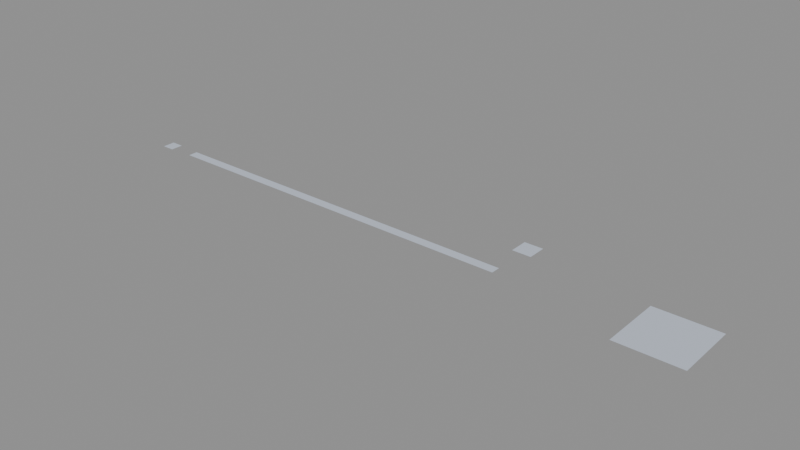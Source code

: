 # Source: LVL_ORB_005_StyxWreck.blend  (saved by Blender 4.2.66; exported with 4.5.12 LTS)
import bpy
from mathutils import Matrix  # noqa: F401  (used for matrix-valued properties, if any)

bpy.ops.wm.read_factory_settings(use_empty=True)
scene = bpy.context.scene
scene.name = 'LVL_ORB_005_StyxWreck'

# ---- collections
col_lvl_orb_005_styxwreck = bpy.data.collections.new('LVL_ORB_005_StyxWreck'); scene.collection.children.link(col_lvl_orb_005_styxwreck)
col_lvl_orb_005_styxwreck_blockout = bpy.data.collections.new('LVL_ORB_005_StyxWreck_Blockout'); col_lvl_orb_005_styxwreck.children.link(col_lvl_orb_005_styxwreck_blockout)
col_lvl_orb_005_styxwreck_terrain = bpy.data.collections.new('LVL_ORB_005_StyxWreck_Terrain'); col_lvl_orb_005_styxwreck.children.link(col_lvl_orb_005_styxwreck_terrain)
col_lvl_orb_005_styxwreck_markers = bpy.data.collections.new('LVL_ORB_005_StyxWreck_Markers'); col_lvl_orb_005_styxwreck.children.link(col_lvl_orb_005_styxwreck_markers)
col_lvl_orb_005_styxwreck_volumes = bpy.data.collections.new('LVL_ORB_005_StyxWreck_Volumes'); col_lvl_orb_005_styxwreck.children.link(col_lvl_orb_005_styxwreck_volumes)
col_lvl_orb_005_styxwreck_splines = bpy.data.collections.new('LVL_ORB_005_StyxWreck_Splines'); col_lvl_orb_005_styxwreck.children.link(col_lvl_orb_005_styxwreck_splines)
col_lvl_orb_005_styxwreck_cameras = bpy.data.collections.new('LVL_ORB_005_StyxWreck_Cameras'); col_lvl_orb_005_styxwreck.children.link(col_lvl_orb_005_styxwreck_cameras)
col_lvl_orb_005_styxwreck_reference = bpy.data.collections.new('LVL_ORB_005_StyxWreck_Reference'); col_lvl_orb_005_styxwreck.children.link(col_lvl_orb_005_styxwreck_reference)

# ---- materials (node trees are filled in below, after node groups)
mat_mi_blockout_orb = bpy.data.materials.new('MI_Blockout_ORB')
mat_mi_blockout_orb.diffuse_color = (0.55, 0.6, 0.7, 1.0)

# ---- material node trees

# ---- cameras
cam_cam_c08_map = bpy.data.cameras.new('CAM_C08_Map')
cam_cam_c08_map.clip_end = 8800.0

# ---- meshes
me_blk_drillwoundentry_floor = bpy.data.meshes.new('BLK_DrillWoundEntry_Floor')
me_blk_drillwoundentry_floor.from_pydata([(-20.0, -20.0, -0.1), (-20.0, -20.0, 0.1), (-20.0, 20.0, -0.1), (-20.0, 20.0, 0.1), (20.0, -20.0, -0.1), (20.0, -20.0, 0.1), (20.0, 20.0, -0.1), (20.0, 20.0, 0.1)], [], [(0, 1, 3, 2), (2, 3, 7, 6), (6, 7, 5, 4), (4, 5, 1, 0), (2, 6, 4, 0), (7, 3, 1, 5)])
me_blk_drillwoundentry_floor.materials.append(mat_mi_blockout_orb)
me_blk_drillwoundentry_floor.update()
me_blk_ribcorridors_floor = bpy.data.meshes.new('BLK_RibCorridors_Floor')
me_blk_ribcorridors_floor.from_pydata([(-600.0, -15.0, -0.1), (-600.0, -15.0, 0.1), (-600.0, 15.0, -0.1), (-600.0, 15.0, 0.1), (600.0, -15.0, -0.1), (600.0, -15.0, 0.1), (600.0, 15.0, -0.1), (600.0, 15.0, 0.1)], [], [(0, 1, 3, 2), (2, 3, 7, 6), (6, 7, 5, 4), (4, 5, 1, 0), (2, 6, 4, 0), (7, 3, 1, 5)])
me_blk_ribcorridors_floor.materials.append(mat_mi_blockout_orb)
me_blk_ribcorridors_floor.update()
me_blk_glyphchambersx3_floor = bpy.data.meshes.new('BLK_GlyphChambersX3_Floor')
me_blk_glyphchambersx3_floor.from_pydata([(-30.0, -30.0, -0.1), (-30.0, -30.0, 0.1), (-30.0, 30.0, -0.1), (-30.0, 30.0, 0.1), (30.0, -30.0, -0.1), (30.0, -30.0, 0.1), (30.0, 30.0, -0.1), (30.0, 30.0, 0.1)], [], [(0, 1, 3, 2), (2, 3, 7, 6), (6, 7, 5, 4), (4, 5, 1, 0), (2, 6, 4, 0), (7, 3, 1, 5)])
me_blk_glyphchambersx3_floor.materials.append(mat_mi_blockout_orb)
me_blk_glyphchambersx3_floor.update()
me_blk_heartchamber_floor = bpy.data.meshes.new('BLK_HeartChamber_Floor')
me_blk_heartchamber_floor.from_pydata([(-100.0, -100.0, -0.1), (-100.0, -100.0, 0.1), (-100.0, 100.0, -0.1), (-100.0, 100.0, 0.1), (100.0, -100.0, -0.1), (100.0, -100.0, 0.1), (100.0, 100.0, -0.1), (100.0, 100.0, 0.1)], [], [(0, 1, 3, 2), (2, 3, 7, 6), (6, 7, 5, 4), (4, 5, 1, 0), (2, 6, 4, 0), (7, 3, 1, 5)])
me_blk_heartchamber_floor.materials.append(mat_mi_blockout_orb)
me_blk_heartchamber_floor.update()
me_vol_room_drillwoundentry = bpy.data.meshes.new('VOL_Room_DrillWoundEntry')
me_vol_room_drillwoundentry.from_pydata([(-20.0, -20.0, -20.0), (-20.0, -20.0, 20.0), (-20.0, 20.0, -20.0), (-20.0, 20.0, 20.0), (20.0, -20.0, -20.0), (20.0, -20.0, 20.0), (20.0, 20.0, -20.0), (20.0, 20.0, 20.0)], [], [(0, 1, 3, 2), (2, 3, 7, 6), (6, 7, 5, 4), (4, 5, 1, 0), (2, 6, 4, 0), (7, 3, 1, 5)])
me_vol_room_drillwoundentry.update()
me_vol_room_ribcorridors = bpy.data.meshes.new('VOL_Room_RibCorridors')
me_vol_room_ribcorridors.from_pydata([(-600.0, -15.0, -15.0), (-600.0, -15.0, 15.0), (-600.0, 15.0, -15.0), (-600.0, 15.0, 15.0), (600.0, -15.0, -15.0), (600.0, -15.0, 15.0), (600.0, 15.0, -15.0), (600.0, 15.0, 15.0)], [], [(0, 1, 3, 2), (2, 3, 7, 6), (6, 7, 5, 4), (4, 5, 1, 0), (2, 6, 4, 0), (7, 3, 1, 5)])
me_vol_room_ribcorridors.update()
me_vol_room_glyphchambersx3 = bpy.data.meshes.new('VOL_Room_GlyphChambersX3')
me_vol_room_glyphchambersx3.from_pydata([(-30.0, -30.0, -20.0), (-30.0, -30.0, 20.0), (-30.0, 30.0, -20.0), (-30.0, 30.0, 20.0), (30.0, -30.0, -20.0), (30.0, -30.0, 20.0), (30.0, 30.0, -20.0), (30.0, 30.0, 20.0)], [], [(0, 1, 3, 2), (2, 3, 7, 6), (6, 7, 5, 4), (4, 5, 1, 0), (2, 6, 4, 0), (7, 3, 1, 5)])
me_vol_room_glyphchambersx3.update()
me_vol_room_heartchamber = bpy.data.meshes.new('VOL_Room_HeartChamber')
me_vol_room_heartchamber.from_pydata([(-100.0, -100.0, -100.0), (-100.0, -100.0, 100.0), (-100.0, 100.0, -100.0), (-100.0, 100.0, 100.0), (100.0, -100.0, -100.0), (100.0, -100.0, 100.0), (100.0, 100.0, -100.0), (100.0, 100.0, 100.0)], [], [(0, 1, 3, 2), (2, 3, 7, 6), (6, 7, 5, 4), (4, 5, 1, 0), (2, 6, 4, 0), (7, 3, 1, 5)])
me_vol_room_heartchamber.update()
me_trg_m2_07_jumpcore = bpy.data.meshes.new('TRG_M2_07_JumpCore')
me_trg_m2_07_jumpcore.from_pydata([(-2.0, -2.0, -1.5), (-2.0, -2.0, 1.5), (-2.0, 2.0, -1.5), (-2.0, 2.0, 1.5), (2.0, -2.0, -1.5), (2.0, -2.0, 1.5), (2.0, 2.0, -1.5), (2.0, 2.0, 1.5)], [], [(0, 1, 3, 2), (2, 3, 7, 6), (6, 7, 5, 4), (4, 5, 1, 0), (2, 6, 4, 0), (7, 3, 1, 5)])
me_trg_m2_07_jumpcore.update()
me_ref_bounds = bpy.data.meshes.new('REF_Bounds')
me_ref_bounds.from_pydata([(-1100.0, -450.0, -450.0), (-1100.0, -450.0, 450.0), (-1100.0, 450.0, -450.0), (-1100.0, 450.0, 450.0), (1100.0, -450.0, -450.0), (1100.0, -450.0, 450.0), (1100.0, 450.0, -450.0), (1100.0, 450.0, 450.0)], [], [(0, 1, 3, 2), (2, 3, 7, 6), (6, 7, 5, 4), (4, 5, 1, 0), (2, 6, 4, 0), (7, 3, 1, 5)])
me_ref_bounds.update()
me_ref_human_1p8m = bpy.data.meshes.new('REF_Human_1p8m')
me_ref_human_1p8m.from_pydata([(0.0, 0.3, -0.9), (0.0, 0.3, 0.9), (0.15, 0.2598, -0.9), (0.15, 0.2598, 0.9), (0.2598, 0.15, -0.9), (0.2598, 0.15, 0.9), (0.3, 0.0, -0.9), (0.3, 0.0, 0.9), (0.2598, -0.15, -0.9), (0.2598, -0.15, 0.9), (0.15, -0.2598, -0.9), (0.15, -0.2598, 0.9), (0.0, -0.3, -0.9), (0.0, -0.3, 0.9), (-0.15, -0.2598, -0.9), (-0.15, -0.2598, 0.9), (-0.2598, -0.15, -0.9), (-0.2598, -0.15, 0.9), (-0.3, 0.0, -0.9), (-0.3, 0.0, 0.9), (-0.2598, 0.15, -0.9), (-0.2598, 0.15, 0.9), (-0.15, 0.2598, -0.9), (-0.15, 0.2598, 0.9)], [], [(0, 1, 3, 2), (2, 3, 5, 4), (4, 5, 7, 6), (6, 7, 9, 8), (8, 9, 11, 10), (10, 11, 13, 12), (12, 13, 15, 14), (14, 15, 17, 16), (16, 17, 19, 18), (18, 19, 21, 20), (3, 1, 23, 21, 19, 17, 15, 13, 11, 9, 7, 5), (20, 21, 23, 22), (22, 23, 1, 0), (0, 2, 4, 6, 8, 10, 12, 14, 16, 18, 20, 22)])
me_ref_human_1p8m.update()

# ---- objects
ob_lvl_orb_005_styxwreck = bpy.data.objects.new('LVL_ORB_005_StyxWreck', None)
ob_blk_drillwoundentry_floor = bpy.data.objects.new('BLK_DrillWoundEntry_Floor', me_blk_drillwoundentry_floor)
ob_blk_ribcorridors_floor = bpy.data.objects.new('BLK_RibCorridors_Floor', me_blk_ribcorridors_floor)
ob_blk_glyphchambersx3_floor = bpy.data.objects.new('BLK_GlyphChambersX3_Floor', me_blk_glyphchambersx3_floor)
ob_blk_heartchamber_floor = bpy.data.objects.new('BLK_HeartChamber_Floor', me_blk_heartchamber_floor)
ob_door_drillwoundentry_ribcorridors = bpy.data.objects.new('DOOR_DrillWoundEntry_RibCorridors', None)
ob_door_ribcorridors_glyphchambersx3 = bpy.data.objects.new('DOOR_RibCorridors_GlyphChambersX3', None)
ob_door_glyphchambersx3_heartchamber = bpy.data.objects.new('DOOR_GlyphChambersX3_HeartChamber', None)
ob_ps_m2_07 = bpy.data.objects.new('PS_M2_07', None)
ob_sp_ada = bpy.data.objects.new('SP_Ada', None)
ob_vol_room_drillwoundentry = bpy.data.objects.new('VOL_Room_DrillWoundEntry', me_vol_room_drillwoundentry)
ob_vol_room_ribcorridors = bpy.data.objects.new('VOL_Room_RibCorridors', me_vol_room_ribcorridors)
ob_vol_room_glyphchambersx3 = bpy.data.objects.new('VOL_Room_GlyphChambersX3', me_vol_room_glyphchambersx3)
ob_vol_room_heartchamber = bpy.data.objects.new('VOL_Room_HeartChamber', me_vol_room_heartchamber)
ob_trg_m2_07_jumpcore = bpy.data.objects.new('TRG_M2_07_JumpCore', me_trg_m2_07_jumpcore)
ob_cam_c08_map = bpy.data.objects.new('CAM_C08_Map', cam_cam_c08_map)
ob_ref_bounds = bpy.data.objects.new('REF_Bounds', me_ref_bounds)
ob_ref_human_1p8m = bpy.data.objects.new('REF_Human_1p8m', me_ref_human_1p8m)

# ---- transforms, parenting, visibility, modifiers, constraints
ob_lvl_orb_005_styxwreck.location = (0.0, 0.0, 0.0)
ob_lvl_orb_005_styxwreck.empty_display_type = 'CUBE'
ob_lvl_orb_005_styxwreck.empty_display_size = 9.0
ob_blk_drillwoundentry_floor.location = (-1000.0, 0.0, -0.1)
ob_blk_ribcorridors_floor.location = (-300.0, 0.0, -0.1)
ob_blk_glyphchambersx3_floor.location = (300.0, 150.0, -0.1)
ob_blk_heartchamber_floor.location = (800.0, 0.0, -0.1)
ob_door_drillwoundentry_ribcorridors.location = (-650.0, 0.0, 0.0)
ob_door_drillwoundentry_ribcorridors.empty_display_type = 'CUBE'
ob_door_drillwoundentry_ribcorridors.empty_display_size = 1.2
ob_door_ribcorridors_glyphchambersx3.location = (0.0, 75.0, 0.0)
ob_door_ribcorridors_glyphchambersx3.empty_display_type = 'CUBE'
ob_door_ribcorridors_glyphchambersx3.empty_display_size = 1.2
ob_door_glyphchambersx3_heartchamber.location = (550.0, 75.0, 0.0)
ob_door_glyphchambersx3_heartchamber.empty_display_type = 'CUBE'
ob_door_glyphchambersx3_heartchamber.empty_display_size = 1.2
ob_ps_m2_07.location = (-1000.0, 0.0, 0.1)
ob_ps_m2_07.empty_display_type = 'ARROWS'
ob_sp_ada.location = (-297.0, 3.0, 0.0)
ob_sp_ada.empty_display_type = 'SPHERE'
ob_sp_ada.empty_display_size = 2.0
ob_vol_room_drillwoundentry.location = (-1000.0, 0.0, 20.0)
ob_vol_room_drillwoundentry.hide_render = True
ob_vol_room_drillwoundentry.display_type = 'WIRE'
ob_vol_room_ribcorridors.location = (-300.0, 0.0, 15.0)
ob_vol_room_ribcorridors.hide_render = True
ob_vol_room_ribcorridors.display_type = 'WIRE'
ob_vol_room_glyphchambersx3.location = (300.0, 150.0, 20.0)
ob_vol_room_glyphchambersx3.hide_render = True
ob_vol_room_glyphchambersx3.display_type = 'WIRE'
ob_vol_room_heartchamber.location = (800.0, 0.0, 100.0)
ob_vol_room_heartchamber.hide_render = True
ob_vol_room_heartchamber.display_type = 'WIRE'
ob_trg_m2_07_jumpcore.location = (800.0, 0.0, 1.5)
ob_trg_m2_07_jumpcore.hide_render = True
ob_trg_m2_07_jumpcore.display_type = 'WIRE'
ob_cam_c08_map.location = (288.0, 138.0, 6.0)
ob_cam_c08_map.rotation_euler = (1.339, 7.96e-08, -0.7854)
ob_ref_bounds.location = (0.0, 0.0, 450.0)
ob_ref_bounds.hide_render = True
ob_ref_bounds.display_type = 'WIRE'
ob_ref_human_1p8m.location = (-998.5, 0.0, 0.9)
ob_ref_human_1p8m.hide_render = True
ob_ref_human_1p8m.display_type = 'WIRE'

# ---- collection membership
scene.collection.objects.link(ob_lvl_orb_005_styxwreck)
col_lvl_orb_005_styxwreck_blockout.objects.link(ob_blk_drillwoundentry_floor)
col_lvl_orb_005_styxwreck_blockout.objects.link(ob_blk_ribcorridors_floor)
col_lvl_orb_005_styxwreck_blockout.objects.link(ob_blk_glyphchambersx3_floor)
col_lvl_orb_005_styxwreck_blockout.objects.link(ob_blk_heartchamber_floor)
col_lvl_orb_005_styxwreck_markers.objects.link(ob_door_drillwoundentry_ribcorridors)
col_lvl_orb_005_styxwreck_markers.objects.link(ob_door_ribcorridors_glyphchambersx3)
col_lvl_orb_005_styxwreck_markers.objects.link(ob_door_glyphchambersx3_heartchamber)
col_lvl_orb_005_styxwreck_markers.objects.link(ob_ps_m2_07)
col_lvl_orb_005_styxwreck_markers.objects.link(ob_sp_ada)
col_lvl_orb_005_styxwreck_volumes.objects.link(ob_vol_room_drillwoundentry)
col_lvl_orb_005_styxwreck_volumes.objects.link(ob_vol_room_ribcorridors)
col_lvl_orb_005_styxwreck_volumes.objects.link(ob_vol_room_glyphchambersx3)
col_lvl_orb_005_styxwreck_volumes.objects.link(ob_vol_room_heartchamber)
col_lvl_orb_005_styxwreck_volumes.objects.link(ob_trg_m2_07_jumpcore)
col_lvl_orb_005_styxwreck_cameras.objects.link(ob_cam_c08_map)
col_lvl_orb_005_styxwreck_reference.objects.link(ob_ref_bounds)
col_lvl_orb_005_styxwreck_reference.objects.link(ob_ref_human_1p8m)

# ---- scene / render settings (as saved in the file)
scene.frame_start = 1; scene.frame_end = 250; scene.frame_set(1)
scene.render.engine = 'BLENDER_EEVEE_NEXT'
bpy.context.view_layer.update()

# ---- added for rendering (the .blend has no active camera and no usable light): camera, sun + grey world if the file has none
cam_auto = bpy.data.cameras.new('AutoCamera')
cam_auto.lens = 50.0
cam_auto.sensor_width = 36.0
cam_auto.clip_end = 31506.0
ob_auto_camera = bpy.data.objects.new('AutoCamera', cam_auto)
scene.collection.objects.link(ob_auto_camera)
ob_auto_camera.location = (1735.22, -2114.27, 1436.08)
ob_auto_camera.rotation_euler = (1.09748, -7.21219e-08, 0.694738)
scene.camera = ob_auto_camera
light_auto_sun = bpy.data.lights.new('AutoSun', 'SUN')
light_auto_sun.energy = 3.0
light_auto_sun.angle = 0.0523599
ob_auto_sun = bpy.data.objects.new('AutoSun', light_auto_sun)
scene.collection.objects.link(ob_auto_sun)
ob_auto_sun.rotation_euler = (0.872665, 0.174533, 0.523599)
if scene.world is None:
    world_auto = bpy.data.worlds.new('AutoWorld')
    world_auto.color = (0.3, 0.3, 0.3)
    scene.world = world_auto
bpy.context.view_layer.update()
